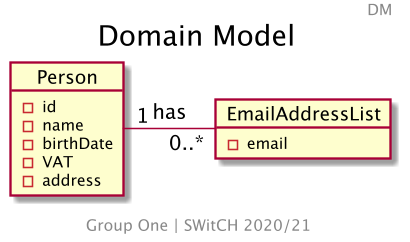

The diagram above was rendered by PlantUML. Its source (embedded in the PNG):
@startuml
skinparam backgroundColor transparent
skinparam Dpi 150
center footer
    Group One | SWitCH 2020/21
end footer
title Domain Model
header DM
hide methods

object Person{
- id
- name
- birthDate
- VAT
- address
}

object EmailAddressList{
-email
}

Person "1" - "0..*" EmailAddressList : has

@enduml